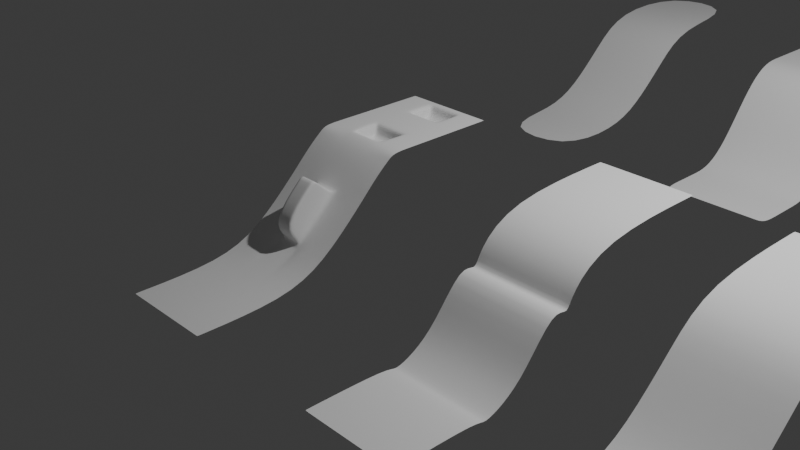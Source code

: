 # Source: 07_hard_surface_3_bendyThings.blend  (saved by Blender 5.0.119; exported with 4.5.12 LTS)
import bpy
from mathutils import Matrix  # noqa: F401  (used for matrix-valued properties, if any)

bpy.ops.wm.read_factory_settings(use_empty=True)
scene = bpy.context.scene
scene.name = 'Scene'

# ---- collections
col_collection = bpy.data.collections.new('Collection'); scene.collection.children.link(col_collection)

# ---- world
world_world = bpy.data.worlds.new('World'); scene.world = world_world
world_world.use_nodes = True; world_world.node_tree.nodes.clear()
_N = world_world.node_tree.nodes; _L = world_world.node_tree.links
n0 = _N.new('ShaderNodeOutputWorld'); n0.name = 'World Output'; n0.location = (200, 100)
n1 = _N.new('ShaderNodeBackground'); n1.name = 'Background'; n1.location = (-200, 100)
n1.inputs[0].default_value = (0.05088, 0.05088, 0.05088, 1.0)
_L.new(n1.outputs[0], n0.inputs[0])
n0.is_active_output = True
world_world.color = (0.05088, 0.05088, 0.05088)
world_world.sun_shadow_jitter_overblur = 0.0

# ---- cameras
cam_camera = bpy.data.cameras.new('Camera')
cam_camera.clip_end = 100.0
cam_camera.ortho_scale = 7.314

# ---- lights
light_light = bpy.data.lights.new('Light', 'POINT')
light_light.energy = 1000.0
light_light.shadow_soft_size = 0.1

# ---- meshes
me_plane = bpy.data.meshes.new('Plane')
me_plane.from_pydata([(-1.0, -0.7, 0.0), (1.0, -0.7, 0.0), (-1.0, 0.7, 1.0), (1.0, 0.7, 1.0), (-1.0, 0.5727, 1.0), (-1.0, 0.4455, 1.0), (-1.0, 0.3182, 1.0), (-1.0, 0.1909, 1.0), (-1.0, 0.06364, 0.8405), (-1.0, -0.06364, 0.4913), (-1.0, -0.1909, 0.1466), (-1.0, -0.3182, 0.0), (-1.0, -0.4455, 0.0), (-1.0, -0.5727, 0.0), (-0.8182, -0.7, 0.0), (-0.6364, -0.7, 0.0), (-0.4545, -0.7, 0.0), (-0.2727, -0.7, 0.0), (-0.09091, -0.7, 0.0), (0.09091, -0.7, 0.0), (0.2727, -0.7, 0.0), (0.4545, -0.7, 0.0), (0.6364, -0.7, 0.0), (0.8182, -0.7, 0.0), (1.0, -0.5727, 0.0), (1.0, -0.4455, 0.0), (1.0, -0.3182, 0.0), (1.0, -0.1909, 0.1466), (1.0, -0.06364, 0.4913), (1.0, 0.06364, 0.8405), (1.0, 0.1909, 1.0), (1.0, 0.3182, 1.0), (1.0, 0.4455, 1.0), (1.0, 0.5727, 1.0), (0.8182, 0.7, 1.0), (0.6364, 0.7, 1.0), (0.4545, 0.7, 1.0), (0.2727, 0.7, 1.0), (0.09091, 0.7, 1.0), (-0.09091, 0.7, 1.0), (-0.2727, 0.7, 1.0), (-0.4545, 0.7, 1.0), (-0.6364, 0.7, 1.0), (-0.8182, 0.7, 1.0), (-0.8182, -0.5727, 0.0), (-0.8182, -0.4455, 0.0), (-0.8182, -0.3182, 0.0), (-0.8182, -0.1909, 0.1466), (-0.8182, -0.06364, 0.4913), (-0.8182, 0.06364, 0.8405), (-0.8182, 0.1909, 1.0), (-0.8182, 0.3182, 1.0), (-0.8182, 0.4455, 1.0), (-0.8182, 0.5727, 1.0), (-0.6364, -0.5727, 0.0), (-0.6364, -0.4455, 0.0), (-0.6364, -0.3182, 0.0), (-0.6364, -0.1909, 0.1466), (-0.6364, -0.06364, 0.4913), (-0.6364, 0.06364, 0.8405), (-0.6364, 0.1909, 1.0), (-0.6364, 0.3182, 1.0), (-0.6364, 0.4455, 1.0), (-0.6364, 0.5727, 1.0), (-0.4545, -0.5727, 0.0), (-0.4545, -0.4455, 0.0), (-0.4545, -0.3182, 0.0), (-0.4545, -0.1909, 0.1466), (-0.4545, -0.06364, 0.4913), (-0.4545, 0.06364, 0.8405), (-0.4545, 0.1909, 1.0), (-0.4545, 0.3182, 1.0), (-0.4545, 0.4455, 1.0), (-0.4545, 0.5727, 1.0), (-0.2727, -0.5727, 0.0), (-0.2727, -0.4455, 0.0), (-0.2727, -0.3182, 0.0), (-0.2727, -0.1909, 0.1466), (-0.2727, -0.06364, 0.4913), (-0.2727, 0.06364, 0.8405), (-0.2727, 0.1909, 1.0), (-0.2727, 0.3182, 1.0), (-0.2727, 0.4455, 1.0), (-0.2727, 0.5727, 1.0), (-0.09091, -0.5727, 0.0), (-0.09091, -0.4455, 0.0), (-0.09091, -0.3182, 0.0), (-0.09091, -0.1909, 0.1466), (-0.09091, -0.06364, 0.4913), (-0.09091, 0.06364, 0.8405), (-0.09091, 0.1909, 1.0), (-0.09091, 0.3182, 1.0), (-0.09091, 0.4455, 1.0), (-0.09091, 0.5727, 1.0), (0.09091, -0.5727, 0.0), (0.09091, -0.4455, 0.0), (0.09091, -0.3182, 0.0), (0.09091, -0.1909, 0.1466), (0.09091, -0.06364, 0.4913), (0.09091, 0.06364, 0.8405), (0.09091, 0.1909, 1.0), (0.09091, 0.3182, 1.0), (0.09091, 0.4455, 1.0), (0.09091, 0.5727, 1.0), (0.2727, -0.5727, 0.0), (0.2727, -0.4455, 0.0), (0.2727, -0.3182, 0.0), (0.2727, -0.1909, 0.1466), (0.2727, -0.06364, 0.4913), (0.2727, 0.06364, 0.8405), (0.2727, 0.1909, 1.0), (0.2727, 0.3182, 1.0), (0.2727, 0.4455, 1.0), (0.2727, 0.5727, 1.0), (0.4545, -0.5727, 0.0), (0.4545, -0.4455, 0.0), (0.4545, -0.3182, 0.0), (0.4545, -0.1909, 0.1466), (0.4545, -0.06364, 0.4913), (0.4545, 0.06364, 0.8405), (0.4545, 0.1909, 1.0), (0.4545, 0.3182, 1.0), (0.4545, 0.4455, 1.0), (0.4545, 0.5727, 1.0), (0.6364, -0.5727, 0.0), (0.6364, -0.4455, 0.0), (0.6364, -0.3182, 0.0), (0.6364, -0.1909, 0.1466), (0.6364, -0.06364, 0.4913), (0.6364, 0.06364, 0.8405), (0.6364, 0.1909, 1.0), (0.6364, 0.3182, 1.0), (0.6364, 0.4455, 1.0), (0.6364, 0.5727, 1.0), (0.8182, -0.5727, 0.0), (0.8182, -0.4455, 0.0), (0.8182, -0.3182, 0.0), (0.8182, -0.1909, 0.1466), (0.8182, -0.06364, 0.4913), (0.8182, 0.06364, 0.8405), (0.8182, 0.1909, 1.0), (0.8182, 0.3182, 1.0), (0.8182, 0.4455, 1.0), (0.8182, 0.5727, 1.0)], [], [(143, 33, 3, 34), (4, 53, 43, 2), (53, 63, 42, 43), (63, 73, 41, 42), (73, 83, 40, 41), (83, 93, 39, 40), (93, 103, 38, 39), (103, 113, 37, 38), (113, 123, 36, 37), (123, 133, 35, 36), (133, 143, 34, 35), (0, 14, 44, 13), (13, 44, 45, 12), (12, 45, 46, 11), (11, 46, 47, 10), (10, 47, 48, 9), (9, 48, 49, 8), (8, 49, 50, 7), (7, 50, 51, 6), (6, 51, 52, 5), (5, 52, 53, 4), (14, 15, 54, 44), (44, 54, 55, 45), (45, 55, 56, 46), (46, 56, 57, 47), (47, 57, 58, 48), (48, 58, 59, 49), (49, 59, 60, 50), (50, 60, 61, 51), (51, 61, 62, 52), (52, 62, 63, 53), (15, 16, 64, 54), (54, 64, 65, 55), (55, 65, 66, 56), (56, 66, 67, 57), (57, 67, 68, 58), (58, 68, 69, 59), (59, 69, 70, 60), (60, 70, 71, 61), (61, 71, 72, 62), (62, 72, 73, 63), (16, 17, 74, 64), (64, 74, 75, 65), (65, 75, 76, 66), (66, 76, 77, 67), (67, 77, 78, 68), (68, 78, 79, 69), (69, 79, 80, 70), (70, 80, 81, 71), (71, 81, 82, 72), (72, 82, 83, 73), (17, 18, 84, 74), (74, 84, 85, 75), (75, 85, 86, 76), (76, 86, 87, 77), (77, 87, 88, 78), (78, 88, 89, 79), (79, 89, 90, 80), (80, 90, 91, 81), (81, 91, 92, 82), (82, 92, 93, 83), (18, 19, 94, 84), (84, 94, 95, 85), (85, 95, 96, 86), (86, 96, 97, 87), (87, 97, 98, 88), (88, 98, 99, 89), (89, 99, 100, 90), (90, 100, 101, 91), (91, 101, 102, 92), (92, 102, 103, 93), (19, 20, 104, 94), (94, 104, 105, 95), (95, 105, 106, 96), (96, 106, 107, 97), (97, 107, 108, 98), (98, 108, 109, 99), (99, 109, 110, 100), (100, 110, 111, 101), (101, 111, 112, 102), (102, 112, 113, 103), (20, 21, 114, 104), (104, 114, 115, 105), (105, 115, 116, 106), (106, 116, 117, 107), (107, 117, 118, 108), (108, 118, 119, 109), (109, 119, 120, 110), (110, 120, 121, 111), (111, 121, 122, 112), (112, 122, 123, 113), (21, 22, 124, 114), (114, 124, 125, 115), (115, 125, 126, 116), (116, 126, 127, 117), (117, 127, 128, 118), (118, 128, 129, 119), (119, 129, 130, 120), (120, 130, 131, 121), (121, 131, 132, 122), (122, 132, 133, 123), (22, 23, 134, 124), (124, 134, 135, 125), (125, 135, 136, 126), (126, 136, 137, 127), (127, 137, 138, 128), (128, 138, 139, 129), (129, 139, 140, 130), (130, 140, 141, 131), (131, 141, 142, 132), (132, 142, 143, 133), (23, 1, 24, 134), (134, 24, 25, 135), (135, 25, 26, 136), (136, 26, 27, 137), (137, 27, 28, 138), (138, 28, 29, 139), (139, 29, 30, 140), (140, 30, 31, 141), (141, 31, 32, 142), (142, 32, 33, 143)])
me_plane.polygons.foreach_set('use_smooth', [True] * 121)
_uv = me_plane.uv_layers.new(name='UVMap')
_uv.uv.foreach_set('vector', [0.9091, 0.9091, 1.0, 0.9091, 1.0, 1.0, 0.9091, 1.0, 0.0, 0.9091, 0.09091, 0.9091, 0.09091, 1.0, 0.0, 1.0, 0.09091, 0.9091, 0.1818, 0.9091, 0.1818, 1.0, 0.09091, 1.0, 0.1818, 0.9091, 0.2727, 0.9091, 0.2727, 1.0, 0.1818, 1.0, 0.2727, 0.9091, 0.3636, 0.9091, 0.3636, 1.0, 0.2727, 1.0, 0.3636, 0.9091, 0.4545, 0.9091, 0.4545, 1.0, 0.3636, 1.0, 0.4545, 0.9091, 0.5455, 0.9091, 0.5455, 1.0, 0.4545, 1.0, 0.5455, 0.9091, 0.6364, 0.9091, 0.6364, 1.0, 0.5455, 1.0, 0.6364, 0.9091, 0.7273, 0.9091, 0.7273, 1.0, 0.6364, 1.0, 0.7273, 0.9091, 0.8182, 0.9091, 0.8182, 1.0, 0.7273, 1.0, 0.8182, 0.9091, 0.9091, 0.9091, 0.9091, 1.0, 0.8182, 1.0, 0.0, 0.0, 0.09091, 0.0, 0.09091, 0.09091, 0.0, 0.09091, 0.0, 0.09091, 0.09091, 0.09091, 0.09091, 0.1818, 0.0, 0.1818, 0.0, 0.1818, 0.09091, 0.1818, 0.09091, 0.2727, 0.0, 0.2727, 0.0, 0.2727, 0.09091, 0.2727, 0.09091, 0.3636, 0.0, 0.3636, 0.0, 0.3636, 0.09091, 0.3636, 0.09091, 0.4545, 0.0, 0.4545, 0.0, 0.4545, 0.09091, 0.4545, 0.09091, 0.5455, 0.0, 0.5455, 0.0, 0.5455, 0.09091, 0.5455, 0.09091, 0.6364, 0.0, 0.6364, 0.0, 0.6364, 0.09091, 0.6364, 0.09091, 0.7273, 0.0, 0.7273, 0.0, 0.7273, 0.09091, 0.7273, 0.09091, 0.8182, 0.0, 0.8182, 0.0, 0.8182, 0.09091, 0.8182, 0.09091, 0.9091, 0.0, 0.9091, 0.09091, 0.0, 0.1818, 0.0, 0.1818, 0.09091, 0.09091, 0.09091, 0.09091, 0.09091, 0.1818, 0.09091, 0.1818, 0.1818, 0.09091, 0.1818, 0.09091, 0.1818, 0.1818, 0.1818, 0.1818, 0.2727, 0.09091, 0.2727, 0.09091, 0.2727, 0.1818, 0.2727, 0.1818, 0.3636, 0.09091, 0.3636, 0.09091, 0.3636, 0.1818, 0.3636, 0.1818, 0.4545, 0.09091, 0.4545, 0.09091, 0.4545, 0.1818, 0.4545, 0.1818, 0.5455, 0.09091, 0.5455, 0.09091, 0.5455, 0.1818, 0.5455, 0.1818, 0.6364, 0.09091, 0.6364, 0.09091, 0.6364, 0.1818, 0.6364, 0.1818, 0.7273, 0.09091, 0.7273, 0.09091, 0.7273, 0.1818, 0.7273, 0.1818, 0.8182, 0.09091, 0.8182, 0.09091, 0.8182, 0.1818, 0.8182, 0.1818, 0.9091, 0.09091, 0.9091, 0.1818, 0.0, 0.2727, 0.0, 0.2727, 0.09091, 0.1818, 0.09091, 0.1818, 0.09091, 0.2727, 0.09091, 0.2727, 0.1818, 0.1818, 0.1818, 0.1818, 0.1818, 0.2727, 0.1818, 0.2727, 0.2727, 0.1818, 0.2727, 0.1818, 0.2727, 0.2727, 0.2727, 0.2727, 0.3636, 0.1818, 0.3636, 0.1818, 0.3636, 0.2727, 0.3636, 0.2727, 0.4545, 0.1818, 0.4545, 0.1818, 0.4545, 0.2727, 0.4545, 0.2727, 0.5455, 0.1818, 0.5455, 0.1818, 0.5455, 0.2727, 0.5455, 0.2727, 0.6364, 0.1818, 0.6364, 0.1818, 0.6364, 0.2727, 0.6364, 0.2727, 0.7273, 0.1818, 0.7273, 0.1818, 0.7273, 0.2727, 0.7273, 0.2727, 0.8182, 0.1818, 0.8182, 0.1818, 0.8182, 0.2727, 0.8182, 0.2727, 0.9091, 0.1818, 0.9091, 0.2727, 0.0, 0.3636, 0.0, 0.3636, 0.09091, 0.2727, 0.09091, 0.2727, 0.09091, 0.3636, 0.09091, 0.3636, 0.1818, 0.2727, 0.1818, 0.2727, 0.1818, 0.3636, 0.1818, 0.3636, 0.2727, 0.2727, 0.2727, 0.2727, 0.2727, 0.3636, 0.2727, 0.3636, 0.3636, 0.2727, 0.3636, 0.2727, 0.3636, 0.3636, 0.3636, 0.3636, 0.4545, 0.2727, 0.4545, 0.2727, 0.4545, 0.3636, 0.4545, 0.3636, 0.5455, 0.2727, 0.5455, 0.2727, 0.5455, 0.3636, 0.5455, 0.3636, 0.6364, 0.2727, 0.6364, 0.2727, 0.6364, 0.3636, 0.6364, 0.3636, 0.7273, 0.2727, 0.7273, 0.2727, 0.7273, 0.3636, 0.7273, 0.3636, 0.8182, 0.2727, 0.8182, 0.2727, 0.8182, 0.3636, 0.8182, 0.3636, 0.9091, 0.2727, 0.9091, 0.3636, 0.0, 0.4545, 0.0, 0.4545, 0.09091, 0.3636, 0.09091, 0.3636, 0.09091, 0.4545, 0.09091, 0.4545, 0.1818, 0.3636, 0.1818, 0.3636, 0.1818, 0.4545, 0.1818, 0.4545, 0.2727, 0.3636, 0.2727, 0.3636, 0.2727, 0.4545, 0.2727, 0.4545, 0.3636, 0.3636, 0.3636, 0.3636, 0.3636, 0.4545, 0.3636, 0.4545, 0.4545, 0.3636, 0.4545, 0.3636, 0.4545, 0.4545, 0.4545, 0.4545, 0.5455, 0.3636, 0.5455, 0.3636, 0.5455, 0.4545, 0.5455, 0.4545, 0.6364, 0.3636, 0.6364, 0.3636, 0.6364, 0.4545, 0.6364, 0.4545, 0.7273, 0.3636, 0.7273, 0.3636, 0.7273, 0.4545, 0.7273, 0.4545, 0.8182, 0.3636, 0.8182, 0.3636, 0.8182, 0.4545, 0.8182, 0.4545, 0.9091, 0.3636, 0.9091, 0.4545, 0.0, 0.5455, 0.0, 0.5455, 0.09091, 0.4545, 0.09091, 0.4545, 0.09091, 0.5455, 0.09091, 0.5455, 0.1818, 0.4545, 0.1818, 0.4545, 0.1818, 0.5455, 0.1818, 0.5455, 0.2727, 0.4545, 0.2727, 0.4545, 0.2727, 0.5455, 0.2727, 0.5455, 0.3636, 0.4545, 0.3636, 0.4545, 0.3636, 0.5455, 0.3636, 0.5455, 0.4545, 0.4545, 0.4545, 0.4545, 0.4545, 0.5455, 0.4545, 0.5455, 0.5455, 0.4545, 0.5455, 0.4545, 0.5455, 0.5455, 0.5455, 0.5455, 0.6364, 0.4545, 0.6364, 0.4545, 0.6364, 0.5455, 0.6364, 0.5455, 0.7273, 0.4545, 0.7273, 0.4545, 0.7273, 0.5455, 0.7273, 0.5455, 0.8182, 0.4545, 0.8182, 0.4545, 0.8182, 0.5455, 0.8182, 0.5455, 0.9091, 0.4545, 0.9091, 0.5455, 0.0, 0.6364, 0.0, 0.6364, 0.09091, 0.5455, 0.09091, 0.5455, 0.09091, 0.6364, 0.09091, 0.6364, 0.1818, 0.5455, 0.1818, 0.5455, 0.1818, 0.6364, 0.1818, 0.6364, 0.2727, 0.5455, 0.2727, 0.5455, 0.2727, 0.6364, 0.2727, 0.6364, 0.3636, 0.5455, 0.3636, 0.5455, 0.3636, 0.6364, 0.3636, 0.6364, 0.4545, 0.5455, 0.4545, 0.5455, 0.4545, 0.6364, 0.4545, 0.6364, 0.5455, 0.5455, 0.5455, 0.5455, 0.5455, 0.6364, 0.5455, 0.6364, 0.6364, 0.5455, 0.6364, 0.5455, 0.6364, 0.6364, 0.6364, 0.6364, 0.7273, 0.5455, 0.7273, 0.5455, 0.7273, 0.6364, 0.7273, 0.6364, 0.8182, 0.5455, 0.8182, 0.5455, 0.8182, 0.6364, 0.8182, 0.6364, 0.9091, 0.5455, 0.9091, 0.6364, 0.0, 0.7273, 0.0, 0.7273, 0.09091, 0.6364, 0.09091, 0.6364, 0.09091, 0.7273, 0.09091, 0.7273, 0.1818, 0.6364, 0.1818, 0.6364, 0.1818, 0.7273, 0.1818, 0.7273, 0.2727, 0.6364, 0.2727, 0.6364, 0.2727, 0.7273, 0.2727, 0.7273, 0.3636, 0.6364, 0.3636, 0.6364, 0.3636, 0.7273, 0.3636, 0.7273, 0.4545, 0.6364, 0.4545, 0.6364, 0.4545, 0.7273, 0.4545, 0.7273, 0.5455, 0.6364, 0.5455, 0.6364, 0.5455, 0.7273, 0.5455, 0.7273, 0.6364, 0.6364, 0.6364, 0.6364, 0.6364, 0.7273, 0.6364, 0.7273, 0.7273, 0.6364, 0.7273, 0.6364, 0.7273, 0.7273, 0.7273, 0.7273, 0.8182, 0.6364, 0.8182, 0.6364, 0.8182, 0.7273, 0.8182, 0.7273, 0.9091, 0.6364, 0.9091, 0.7273, 0.0, 0.8182, 0.0, 0.8182, 0.09091, 0.7273, 0.09091, 0.7273, 0.09091, 0.8182, 0.09091, 0.8182, 0.1818, 0.7273, 0.1818, 0.7273, 0.1818, 0.8182, 0.1818, 0.8182, 0.2727, 0.7273, 0.2727, 0.7273, 0.2727, 0.8182, 0.2727, 0.8182, 0.3636, 0.7273, 0.3636, 0.7273, 0.3636, 0.8182, 0.3636, 0.8182, 0.4545, 0.7273, 0.4545, 0.7273, 0.4545, 0.8182, 0.4545, 0.8182, 0.5455, 0.7273, 0.5455, 0.7273, 0.5455, 0.8182, 0.5455, 0.8182, 0.6364, 0.7273, 0.6364, 0.7273, 0.6364, 0.8182, 0.6364, 0.8182, 0.7273, 0.7273, 0.7273, 0.7273, 0.7273, 0.8182, 0.7273, 0.8182, 0.8182, 0.7273, 0.8182, 0.7273, 0.8182, 0.8182, 0.8182, 0.8182, 0.9091, 0.7273, 0.9091, 0.8182, 0.0, 0.9091, 0.0, 0.9091, 0.09091, 0.8182, 0.09091, 0.8182, 0.09091, 0.9091, 0.09091, 0.9091, 0.1818, 0.8182, 0.1818, 0.8182, 0.1818, 0.9091, 0.1818, 0.9091, 0.2727, 0.8182, 0.2727, 0.8182, 0.2727, 0.9091, 0.2727, 0.9091, 0.3636, 0.8182, 0.3636, 0.8182, 0.3636, 0.9091, 0.3636, 0.9091, 0.4545, 0.8182, 0.4545, 0.8182, 0.4545, 0.9091, 0.4545, 0.9091, 0.5455, 0.8182, 0.5455, 0.8182, 0.5455, 0.9091, 0.5455, 0.9091, 0.6364, 0.8182, 0.6364, 0.8182, 0.6364, 0.9091, 0.6364, 0.9091, 0.7273, 0.8182, 0.7273, 0.8182, 0.7273, 0.9091, 0.7273, 0.9091, 0.8182, 0.8182, 0.8182, 0.8182, 0.8182, 0.9091, 0.8182, 0.9091, 0.9091, 0.8182, 0.9091, 0.9091, 0.0, 1.0, 0.0, 1.0, 0.09091, 0.9091, 0.09091, 0.9091, 0.09091, 1.0, 0.09091, 1.0, 0.1818, 0.9091, 0.1818, 0.9091, 0.1818, 1.0, 0.1818, 1.0, 0.2727, 0.9091, 0.2727, 0.9091, 0.2727, 1.0, 0.2727, 1.0, 0.3636, 0.9091, 0.3636, 0.9091, 0.3636, 1.0, 0.3636, 1.0, 0.4545, 0.9091, 0.4545, 0.9091, 0.4545, 1.0, 0.4545, 1.0, 0.5455, 0.9091, 0.5455, 0.9091, 0.5455, 1.0, 0.5455, 1.0, 0.6364, 0.9091, 0.6364, 0.9091, 0.6364, 1.0, 0.6364, 1.0, 0.7273, 0.9091, 0.7273, 0.9091, 0.7273, 1.0, 0.7273, 1.0, 0.8182, 0.9091, 0.8182, 0.9091, 0.8182, 1.0, 0.8182, 1.0, 0.9091, 0.9091, 0.9091])
me_plane.update()
me_plane_001 = bpy.data.meshes.new('Plane.001')
me_plane_001.from_pydata([(-0.48, -0.6, 0.0), (0.48, -0.6, 0.0), (-0.48, 0.6, 0.0), (0.48, 0.6, 0.0), (-0.48, -0.9881, -0.352), (0.48, -0.9881, -0.352), (-0.48, -1.462, -0.8092), (0.48, -1.462, -0.8092), (-0.48, -1.912, -0.9967), (0.48, -1.912, -0.9967), (-0.48, -2.81, -0.9901), (0.48, -2.81, -0.9901)], [], [(0, 1, 3, 2), (1, 0, 4, 5), (5, 4, 6, 7), (7, 6, 8, 9), (9, 8, 10, 11)])
me_plane_001.polygons.foreach_set('use_smooth', [True] * 5)
_uv = me_plane_001.uv_layers.new(name='UVMap')
_uv.uv.foreach_set('vector', [0.0, 0.0, 1.0, 0.0, 1.0, 1.0, 0.0, 1.0, 1.0, 0.0, 0.0, 0.0, 0.0, 0.0, 1.0, 0.0, 1.0, 0.0, 0.0, 0.0, 0.0, 0.0, 1.0, 0.0, 1.0, 0.0, 0.0, 0.0, 0.0, 0.0, 1.0, 0.0, 1.0, 0.0, 0.0, 0.0, 0.0, 0.0, 1.0, 0.0])
me_plane_001.update()
me_plane_002 = bpy.data.meshes.new('Plane.002')
me_plane_002.from_pydata([(-0.48, -0.6, 0.0), (0.48, -0.6, 0.0), (-0.48, 0.6, 0.0), (0.48, 0.6, 0.0), (-0.48, -0.9881, -0.352), (0.48, -0.9881, -0.352), (-0.48, -1.462, -0.8092), (0.48, -1.462, -0.8092), (-0.48, -1.912, -0.9967), (0.48, -1.912, -0.9967), (-0.48, -2.81, -0.9901), (0.48, -2.81, -0.9901), (-0.48, 0.5837, 0.0), (0.48, 0.5837, 0.0), (0.48, -2.793, -0.9902), (-0.48, -2.793, -0.9902), (-0.4567, -0.6, 0.0), (-0.4567, 0.6, 0.0), (-0.4567, -0.9881, -0.352), (-0.4567, -1.462, -0.8092), (-0.4567, -1.912, -0.9967), (-0.4567, -2.81, -0.9901), (-0.4567, 0.5837, 0.0), (-0.4567, -2.793, -0.9902), (0.4607, -0.6, 0.0), (0.4607, -0.9881, -0.352), (0.4607, -1.462, -0.8092), (0.4607, -1.912, -0.9967), (0.4607, -2.81, -0.9901), (0.4607, -2.793, -0.9902), (0.4607, 0.6, 0.0), (0.4607, 0.5837, 0.0)], [], [(31, 13, 3, 30), (16, 0, 4, 18), (18, 4, 6, 19), (19, 6, 8, 20), (23, 15, 10, 21), (24, 1, 13, 31), (20, 8, 15, 23), (27, 20, 23, 29), (0, 16, 22, 12), (29, 23, 21, 28), (26, 19, 20, 27), (25, 18, 19, 26), (24, 16, 18, 25), (12, 22, 17, 2), (1, 24, 25, 5), (5, 25, 26, 7), (7, 26, 27, 9), (14, 29, 28, 11), (9, 27, 29, 14), (16, 24, 31, 22), (22, 31, 30, 17)])
me_plane_002.polygons.foreach_set('use_smooth', [True] * 21)
_uv = me_plane_002.uv_layers.new(name='UVMap')
_uv.uv.foreach_set('vector', [0.9799, 0.9865, 1.0, 0.9865, 1.0, 1.0, 0.9799, 1.0, 0.02425, 0.0, 0.0, 0.0, 0.0, 0.0, 0.02425, 0.0, 0.02425, 0.0, 0.0, 0.0, 0.0, 0.0, 0.02425, 0.0, 0.02425, 0.0, 0.0, 0.0, 0.0, 0.0, 0.02425, 0.0, 0.02425, 0.0, 0.0, 0.0, 0.0, 0.0, 0.02425, 0.0, 0.9799, 0.0, 1.0, 0.0, 1.0, 0.9865, 0.9799, 0.9865, 0.02425, 0.0, 0.0, 0.0, 0.0, 0.0, 0.02425, 0.0, 0.9799, 0.0, 0.02425, 0.0, 0.02425, 0.0, 0.9799, 0.0, 0.0, 0.0, 0.02425, 0.0, 0.02425, 0.9865, 0.0, 0.9865, 0.9799, 0.0, 0.02425, 0.0, 0.02425, 0.0, 0.9799, 0.0, 0.9799, 0.0, 0.02425, 0.0, 0.02425, 0.0, 0.9799, 0.0, 0.9799, 0.0, 0.02425, 0.0, 0.02425, 0.0, 0.9799, 0.0, 0.9799, 0.0, 0.02425, 0.0, 0.02425, 0.0, 0.9799, 0.0, 0.0, 0.9865, 0.02425, 0.9865, 0.02425, 1.0, 0.0, 1.0, 1.0, 0.0, 0.9799, 0.0, 0.9799, 0.0, 1.0, 0.0, 1.0, 0.0, 0.9799, 0.0, 0.9799, 0.0, 1.0, 0.0, 1.0, 0.0, 0.9799, 0.0, 0.9799, 0.0, 1.0, 0.0, 1.0, 0.0, 0.9799, 0.0, 0.9799, 0.0, 1.0, 0.0, 1.0, 0.0, 0.9799, 0.0, 0.9799, 0.0, 1.0, 0.0, 0.02425, 0.0, 0.9799, 0.0, 0.9799, 0.9865, 0.02425, 0.9865, 0.02425, 0.9865, 0.9799, 0.9865, 0.9799, 1.0, 0.02425, 1.0])
me_plane_002.update()
me_plane_004 = bpy.data.meshes.new('Plane.004')
me_plane_004.from_pydata([(-0.48, -0.6, 0.0), (0.48, -0.6, 0.0), (-0.48, 0.6, 0.0), (0.48, 0.6, 0.0), (-0.48, -0.9881, -0.5043), (0.48, -0.9881, -0.5043), (-0.48, -1.462, -0.8092), (0.48, -1.462, -0.8092), (-0.48, -2.81, -0.9901), (0.48, -2.81, -0.9901), (-0.48, 0.5837, 0.0), (0.48, 0.5837, 0.0), (0.48, -2.793, -0.9902), (-0.48, -2.793, -0.9902), (-0.4567, -0.6, 0.0), (-0.4567, 0.6, 0.0), (0.48, -1.161, -0.3713), (-0.4567, -1.462, -0.8092), (-0.4567, -2.81, -0.9901), (-0.4567, 0.5837, 0.0), (-0.4567, -2.793, -0.9902), (0.4607, -0.6, 0.0), (0.48, -0.9675, -0.3333), (0.4607, -1.462, -0.8092), (0.4607, -2.81, -0.9901), (0.4607, -2.793, -0.9902), (0.4607, 0.6, 0.0), (0.4607, 0.5837, 0.0), (-0.48, -1.941, -0.9965), (-0.48, -1.694, -0.9857), (-0.48, -1.913, -1.062), (0.48, -1.694, -0.9857), (0.48, -1.941, -0.9965), (0.48, -1.913, -1.062), (-0.4567, -1.941, -0.9965), (-0.4567, -1.694, -0.9857), (-0.4567, -1.913, -1.062), (0.4607, -1.694, -0.9857), (0.4607, -1.941, -0.9965), (0.4607, -1.913, -1.062), (-0.4567, -1.161, -0.3713), (-0.4567, -0.9675, -0.3333), (-0.48, -0.9678, -0.3335), (-0.4567, -0.9878, -0.5046), (0.4607, -0.9675, -0.3333), (0.4607, -1.161, -0.3713), (-0.48, -1.161, -0.3708), (0.4607, -0.9878, -0.5046)], [], [(27, 11, 3, 26), (16, 45, 23, 7), (20, 13, 8, 18), (21, 1, 11, 27), (0, 14, 19, 10), (25, 20, 18, 24), (46, 6, 17, 40), (41, 42, 4, 43), (10, 19, 15, 2), (12, 25, 24, 9), (14, 21, 27, 19), (19, 27, 26, 15), (38, 32, 33, 39), (39, 33, 31, 37), (28, 34, 36, 30), (30, 36, 35, 29), (34, 38, 39, 36), (36, 39, 37, 35), (17, 6, 29, 35), (34, 28, 13, 20), (32, 38, 25, 12), (7, 23, 37, 31), (38, 34, 20, 25), (23, 17, 35, 37), (45, 16, 5, 47), (4, 46, 40, 43), (22, 44, 47, 5), (40, 45, 47, 43), (43, 47, 44, 41), (45, 40, 17, 23), (14, 0, 42, 41), (21, 14, 41, 44), (1, 21, 44, 22)])
me_plane_004.polygons.foreach_set('use_smooth', [True] * 33)
_uv = me_plane_004.uv_layers.new(name='UVMap')
_uv.uv.foreach_set('vector', [0.9799, 0.9865, 1.0, 0.9865, 1.0, 1.0, 0.9799, 1.0, 1.0, 0.0, 0.9799, 0.0, 0.9799, 0.0, 1.0, 0.0, 0.02425, 0.0, 0.0, 0.0, 0.0, 0.0, 0.02425, 0.0, 0.9799, 0.0, 1.0, 0.0, 1.0, 0.9865, 0.9799, 0.9865, 0.0, 0.0, 0.02425, 0.0, 0.02425, 0.9865, 0.0, 0.9865, 0.9799, 0.0, 0.02425, 0.0, 0.02425, 0.0, 0.9799, 0.0, 0.0, 0.0, 0.0, 0.0, 0.02425, 0.0, 0.02425, 0.0, 0.02425, 0.0, 4.936e-05, 0.0, 5.209e-05, 0.0, 0.02425, 0.0, 0.0, 0.9865, 0.02425, 0.9865, 0.02425, 1.0, 0.0, 1.0, 1.0, 0.0, 0.9799, 0.0, 0.9799, 0.0, 1.0, 0.0, 0.02425, 0.0, 0.9799, 0.0, 0.9799, 0.9865, 0.02425, 0.9865, 0.02425, 0.9865, 0.9799, 0.9865, 0.9799, 1.0, 0.02425, 1.0, 0.9799, 0.0, 1.0, 0.0, 1.0, 0.0, 0.9799, 0.0, 0.9799, 0.0, 1.0, 0.0, 1.0, 0.0, 0.9799, 0.0, 0.0, 0.0, 0.02425, 0.0, 0.02425, 0.0, 0.0, 0.0, 0.0, 0.0, 0.02425, 0.0, 0.02425, 0.0, 0.0, 0.0, 0.02425, 0.0, 0.9799, 0.0, 0.9799, 0.0, 0.02425, 0.0, 0.02425, 0.0, 0.9799, 0.0, 0.9799, 0.0, 0.02425, 0.0, 0.02425, 0.0, 0.0, 0.0, 0.0, 0.0, 0.02425, 0.0, 0.02425, 0.0, 0.0, 0.0, 0.0, 0.0, 0.02425, 0.0, 1.0, 0.0, 0.9799, 0.0, 0.9799, 0.0, 1.0, 0.0, 1.0, 0.0, 0.9799, 0.0, 0.9799, 0.0, 1.0, 0.0, 0.9799, 0.0, 0.02425, 0.0, 0.02425, 0.0, 0.9799, 0.0, 0.9799, 0.0, 0.02425, 0.0, 0.02425, 0.0, 0.9799, 0.0, 0.9799, 0.0, 1.0, 0.0, 0.9999, 0.0, 0.9799, 0.0, 0.0, 0.0, 0.0, 0.0, 0.02425, 0.0, 0.02425, 0.0, 1.0, 0.0, 0.9799, 0.0, 0.9799, 0.0, 1.0, 0.0, 0.02425, 0.0, 0.9799, 0.0, 0.9799, 0.0, 0.02425, 0.0, 0.02425, 0.0, 0.9799, 0.0, 0.9799, 0.0, 0.02425, 0.0, 0.9799, 0.0, 0.02425, 0.0, 0.02425, 0.0, 0.9799, 0.0, 0.02425, 0.0, 0.0, 0.0, 4.936e-05, 0.0, 0.02425, 0.0, 0.9799, 0.0, 0.02425, 0.0, 0.02425, 0.0, 0.9799, 0.0, 1.0, 0.0, 0.9799, 0.0, 0.9799, 0.0, 1.0, 0.0])
me_plane_004.update()
me_plane_005 = bpy.data.meshes.new('Plane.005')
me_plane_005.from_pydata([(-0.48, -0.6, 0.0), (0.4026, -0.6, -0.2211), (-0.48, 0.6, 0.0), (0.4026, 0.6, -0.2211), (-0.48, -0.9881, -0.352), (0.4026, -0.9881, -0.573), (-0.48, -1.462, -0.8092), (0.4026, -1.462, -1.03), (-0.48, -1.912, -0.9967), (0.4026, -1.912, -1.218), (-0.48, -2.81, -0.9901), (0.4026, -2.81, -1.211), (-0.48, 0.5837, 0.0), (0.4026, 0.5837, -0.2211), (0.4026, -2.793, -1.211), (-0.48, -2.793, -0.9902), (-0.4567, -0.6, 0.0), (-0.4567, 0.6, 0.0), (-0.4567, -0.9881, -0.352), (-0.4567, -1.462, -0.8092), (-0.4567, -1.912, -0.9967), (-0.4567, -2.81, -0.9901), (-0.4567, 0.5837, 0.0), (-0.4567, -2.793, -0.9902), (0.3833, -0.6, -0.2211), (0.3833, -0.9881, -0.573), (0.3833, -1.462, -1.03), (0.3833, -1.912, -1.218), (0.3833, -2.81, -1.211), (0.3833, -2.793, -1.211), (0.3833, 0.6, -0.2211), (0.3833, 0.5837, -0.2211), (0.04102, 0.6, -0.1721), (0.09903, 0.6, -0.2211), (0.05953, 0.6, -0.2067), (0.04099, 0.5837, -0.172), (0.09903, 0.5837, -0.2211), (0.05952, 0.5837, -0.2067), (0.0409, -0.6, -0.1716), (0.09903, -0.6, -0.2211), (0.0595, -0.6, -0.2066), (0.04078, -0.9881, -0.523), (0.09903, -0.9881, -0.573), (0.05946, -0.9881, -0.5584), (0.04087, -1.462, -0.9806), (0.09903, -1.462, -1.03), (0.05949, -1.462, -1.016), (0.04099, -1.912, -1.169), (0.09903, -1.912, -1.218), (0.05953, -1.912, -1.203), (0.09903, -2.81, -1.211), (0.0411, -2.81, -1.163), (0.05956, -2.81, -1.197), (0.09903, -2.793, -1.211), (0.04107, -2.793, -1.163), (0.05955, -2.793, -1.197), (-0.0502, 0.6, 0.0), (0.01434, 0.6, -0.05448), (-0.009679, 0.6, -0.01596), (-0.0502, 0.5837, 0.0), (0.01438, 0.5837, -0.05462), (-0.009669, 0.5837, -0.016), (-0.0502, -0.6, 0.0), (0.01448, -0.6, -0.05506), (-0.00964, -0.6, -0.01613), (-0.0502, -0.9881, -0.352), (0.01461, -0.9881, -0.4076), (-0.009602, -0.9881, -0.3683), (-0.0502, -1.462, -0.8092), (0.01451, -1.462, -0.8644), (-0.009631, -1.462, -0.8253), (-0.0502, -1.912, -0.9967), (0.01437, -1.912, -1.051), (-0.009672, -1.912, -1.013), (0.01425, -2.81, -1.044), (-0.0502, -2.81, -0.9901), (-0.009706, -2.81, -1.006), (0.01428, -2.793, -1.044), (-0.0502, -2.793, -0.9902), (-0.009697, -2.793, -1.006), (0.4026, -1.194, -0.8348), (-0.48, -1.194, -0.6137), (-0.4567, -1.194, -0.6137), (0.3833, -1.194, -0.8348), (0.09903, -1.194, -0.8348), (0.05948, -1.194, -0.8202), (0.04083, -1.194, -0.785), (0.01456, -1.194, -0.6691), (-0.009616, -1.194, -0.6299), (-0.0502, -1.194, -0.6137)], [], [(31, 13, 3, 30), (16, 0, 4, 18), (82, 81, 6, 19), (19, 6, 8, 20), (23, 15, 10, 21), (24, 1, 13, 31), (20, 8, 15, 23), (0, 16, 22, 12), (12, 22, 17, 2), (1, 24, 25, 5), (80, 83, 26, 7), (7, 26, 27, 9), (14, 29, 28, 11), (9, 27, 29, 14), (62, 59, 22, 16), (18, 65, 62, 16), (82, 89, 65, 18), (20, 71, 68, 19), (21, 75, 78, 23), (23, 78, 71, 20), (36, 33, 34, 37), (37, 34, 32, 35), (39, 36, 37, 40), (40, 37, 35, 38), (42, 39, 40, 43), (43, 40, 38, 41), (84, 42, 43, 85), (85, 43, 41, 86), (48, 45, 46, 49), (49, 46, 44, 47), (50, 53, 55, 52), (52, 55, 54, 51), (53, 48, 49, 55), (55, 49, 47, 54), (36, 31, 30, 33), (39, 24, 31, 36), (24, 39, 42, 25), (83, 84, 45, 26), (26, 45, 48, 27), (27, 48, 53, 29), (29, 53, 50, 28), (56, 59, 61, 58), (58, 61, 60, 57), (59, 62, 64, 61), (61, 64, 63, 60), (66, 63, 64, 67), (67, 64, 62, 65), (87, 66, 67, 88), (88, 67, 65, 89), (72, 69, 70, 73), (73, 70, 68, 71), (74, 77, 79, 76), (76, 79, 78, 75), (77, 72, 73, 79), (79, 73, 71, 78), (35, 32, 57, 60), (38, 35, 60, 63), (63, 66, 41, 38), (87, 69, 44, 86), (69, 72, 47, 44), (72, 77, 54, 47), (77, 74, 51, 54), (59, 56, 17, 22), (66, 87, 86, 41), (70, 88, 89, 68), (69, 87, 88, 70), (25, 42, 84, 83), (46, 85, 86, 44), (45, 84, 85, 46), (19, 68, 89, 82), (5, 25, 83, 80), (18, 4, 81, 82)])
me_plane_005.polygons.foreach_set('use_smooth', [True] * 72)
_uv = me_plane_005.uv_layers.new(name='UVMap')
_uv.uv.foreach_set('vector', [0.9799, 0.9865, 1.0, 0.9865, 1.0, 1.0, 0.9799, 1.0, 0.02425, 0.0, 0.0, 0.0, 0.0, 0.0, 0.02425, 0.0, 0.02425, 0.0, 0.0, 0.0, 0.0, 0.0, 0.02425, 0.0, 0.02425, 0.0, 0.0, 0.0, 0.0, 0.0, 0.02425, 0.0, 0.02425, 0.0, 0.0, 0.0, 0.0, 0.0, 0.02425, 0.0, 0.9799, 0.0, 1.0, 0.0, 1.0, 0.9865, 0.9799, 0.9865, 0.02425, 0.0, 0.0, 0.0, 0.0, 0.0, 0.02425, 0.0, 0.0, 0.0, 0.02425, 0.0, 0.02425, 0.9865, 0.0, 0.9865, 0.0, 0.9865, 0.02425, 0.9865, 0.02425, 1.0, 0.0, 1.0, 1.0, 0.0, 0.9799, 0.0, 0.9799, 0.0, 1.0, 0.0, 1.0, 0.0, 0.9799, 0.0, 0.9799, 0.0, 1.0, 0.0, 1.0, 0.0, 0.9799, 0.0, 0.9799, 0.0, 1.0, 0.0, 1.0, 0.0, 0.9799, 0.0, 0.9799, 0.0, 1.0, 0.0, 1.0, 0.0, 0.9799, 0.0, 0.9799, 0.0, 1.0, 0.0, 0.4477, 0.0, 0.4477, 0.9865, 0.02425, 0.9865, 0.02425, 0.0, 0.02425, 0.0, 0.4477, 0.0, 0.4477, 0.0, 0.02425, 0.0, 0.02425, 0.0, 0.4477, 0.0, 0.4477, 0.0, 0.02425, 0.0, 0.02425, 0.0, 0.4477, 0.0, 0.4477, 0.0, 0.02425, 0.0, 0.02425, 0.0, 0.4477, 0.0, 0.4477, 0.0, 0.02425, 0.0, 0.02425, 0.0, 0.4477, 0.0, 0.4477, 0.0, 0.02425, 0.0, 0.6838, 0.9865, 0.6838, 1.0, 0.6349, 1.0, 0.6349, 0.9865, 0.6349, 0.9865, 0.6349, 1.0, 0.6055, 1.0, 0.6054, 0.9865, 0.6838, 0.0, 0.6838, 0.9865, 0.6349, 0.9865, 0.6349, 0.0, 0.6349, 0.0, 0.6349, 0.9865, 0.6054, 0.9865, 0.6052, 0.0, 0.6838, 0.0, 0.6838, 0.0, 0.6349, 0.0, 0.6349, 0.0, 0.6349, 0.0, 0.6349, 0.0, 0.6052, 0.0, 0.6049, 0.0, 0.6838, 0.0, 0.6838, 0.0, 0.6349, 0.0, 0.6349, 0.0, 0.6349, 0.0, 0.6349, 0.0, 0.6049, 0.0, 0.605, 0.0, 0.6838, 0.0, 0.6838, 0.0, 0.6349, 0.0, 0.6349, 0.0, 0.6349, 0.0, 0.6349, 0.0, 0.6051, 0.0, 0.6054, 0.0, 0.6838, 0.0, 0.6838, 0.0, 0.6349, 0.0, 0.6349, 0.0, 0.6349, 0.0, 0.6349, 0.0, 0.6056, 0.0, 0.6057, 0.0, 0.6838, 0.0, 0.6838, 0.0, 0.6349, 0.0, 0.6349, 0.0, 0.6349, 0.0, 0.6349, 0.0, 0.6054, 0.0, 0.6056, 0.0, 0.6838, 0.9865, 0.9799, 0.9865, 0.9799, 1.0, 0.6838, 1.0, 0.6838, 0.0, 0.9799, 0.0, 0.9799, 0.9865, 0.6838, 0.9865, 0.9799, 0.0, 0.6838, 0.0, 0.6838, 0.0, 0.9799, 0.0, 0.9799, 0.0, 0.6838, 0.0, 0.6838, 0.0, 0.9799, 0.0, 0.9799, 0.0, 0.6838, 0.0, 0.6838, 0.0, 0.9799, 0.0, 0.9799, 0.0, 0.6838, 0.0, 0.6838, 0.0, 0.9799, 0.0, 0.9799, 0.0, 0.6838, 0.0, 0.6838, 0.0, 0.9799, 0.0, 0.4477, 1.0, 0.4477, 0.9865, 0.5021, 0.9865, 0.5021, 1.0, 0.5021, 1.0, 0.5021, 0.9865, 0.5349, 0.9865, 0.5348, 1.0, 0.4477, 0.9865, 0.4477, 0.0, 0.5021, 0.0, 0.5021, 0.9865, 0.5021, 0.9865, 0.5021, 0.0, 0.5352, 0.0, 0.5349, 0.9865, 0.5355, 0.0, 0.5352, 0.0, 0.5021, 0.0, 0.5021, 0.0, 0.5021, 0.0, 0.5021, 0.0, 0.4477, 0.0, 0.4477, 0.0, 0.5354, 0.0, 0.5355, 0.0, 0.5021, 0.0, 0.5021, 0.0, 0.5021, 0.0, 0.5021, 0.0, 0.4477, 0.0, 0.4477, 0.0, 0.5349, 0.0, 0.5352, 0.0, 0.5021, 0.0, 0.5021, 0.0, 0.5021, 0.0, 0.5021, 0.0, 0.4477, 0.0, 0.4477, 0.0, 0.5346, 0.0, 0.5346, 0.0, 0.5021, 0.0, 0.5021, 0.0, 0.5021, 0.0, 0.5021, 0.0, 0.4477, 0.0, 0.4477, 0.0, 0.5346, 0.0, 0.5349, 0.0, 0.5021, 0.0, 0.5021, 0.0, 0.5021, 0.0, 0.5021, 0.0, 0.4477, 0.0, 0.4477, 0.0, 0.6054, 0.9865, 0.6055, 1.0, 0.5348, 1.0, 0.5349, 0.9865, 0.6052, 0.0, 0.6054, 0.9865, 0.5349, 0.9865, 0.5352, 0.0, 0.5352, 0.0, 0.5355, 0.0, 0.6049, 0.0, 0.6052, 0.0, 0.5354, 0.0, 0.5352, 0.0, 0.6051, 0.0, 0.605, 0.0, 0.5352, 0.0, 0.5349, 0.0, 0.6054, 0.0, 0.6051, 0.0, 0.5349, 0.0, 0.5346, 0.0, 0.6056, 0.0, 0.6054, 0.0, 0.5346, 0.0, 0.5346, 0.0, 0.6057, 0.0, 0.6056, 0.0, 0.4477, 0.9865, 0.4477, 1.0, 0.02425, 1.0, 0.02425, 0.9865, 0.5355, 0.0, 0.5354, 0.0, 0.605, 0.0, 0.6049, 0.0, 0.5021, 0.0, 0.5021, 0.0, 0.4477, 0.0, 0.4477, 0.0, 0.5352, 0.0, 0.5354, 0.0, 0.5021, 0.0, 0.5021, 0.0, 0.9799, 0.0, 0.6838, 0.0, 0.6838, 0.0, 0.9799, 0.0, 0.6349, 0.0, 0.6349, 0.0, 0.605, 0.0, 0.6051, 0.0, 0.6838, 0.0, 0.6838, 0.0, 0.6349, 0.0, 0.6349, 0.0, 0.02425, 0.0, 0.4477, 0.0, 0.4477, 0.0, 0.02425, 0.0, 1.0, 0.0, 0.9799, 0.0, 0.9799, 0.0, 1.0, 0.0, 0.02425, 0.0, 0.0, 0.0, 0.0, 0.0, 0.02425, 0.0])
me_plane_005.update()
me_plane_006 = bpy.data.meshes.new('Plane.006')
me_plane_006.from_pydata([(-0.48, -0.6, 0.0), (0.48, -0.6, 0.0), (-0.48, 0.6, 0.0), (0.48, 0.6, 0.0), (-0.48, -0.9881, -0.352), (0.48, -0.9881, -0.352), (-0.48, -1.462, -0.8092), (0.48, -1.462, -0.8092), (-0.48, -1.912, -0.9967), (0.48, -1.912, -0.9967), (-0.48, -2.81, -0.9901), (0.48, -2.81, -0.9901), (-0.48, 0.5837, 0.0), (0.48, 0.5837, 0.0), (0.48, -2.793, -0.9902), (-0.48, -2.793, -0.9902), (-0.4567, -0.6, 0.0), (-0.4567, 0.6, 0.0), (-0.4567, -0.9881, -0.352), (-0.4567, -1.462, -0.8092), (-0.4567, -1.912, -0.9967), (-0.4567, -2.81, -0.9901), (-0.4567, 0.5837, 0.0), (-0.4567, -2.793, -0.9902), (0.4607, -0.6, 0.0), (0.4607, -0.9881, -0.352), (0.4607, -1.462, -0.8092), (0.4607, -1.912, -0.9967), (0.4607, -2.81, -0.9901), (0.4607, -2.793, -0.9902), (0.4607, 0.6, 0.0), (0.4607, 0.5837, 0.0), (-0.1696, 0.516, 0.0), (0.1736, 0.516, 0.0), (-0.1509, 0.6, 0.0), (0.1549, 0.6, 0.0), (-0.48, -0.2054, 0.0), (0.1736, 0.2569, 0.0), (-0.4567, 0.1892, 0.0), (0.4607, -0.2054, 0.0), (-0.1509, -2.793, -0.9902), (0.48, -0.2054, 0.0), (0.48, 0.1892, 0.0), (0.4607, 0.1892, 0.0), (-0.4567, -0.2054, 0.0), (0.1736, -0.2214, 0.0), (-0.1696, -0.2214, 0.0), (-0.1696, 0.2569, 0.0), (0.1736, -0.4805, 0.0), (0.1549, -2.81, -0.9901), (0.1549, -1.462, -0.8092), (-0.1509, -1.912, -0.9967), (-0.1696, -0.4805, 0.0), (-0.1509, -0.9881, -0.352), (-0.1509, -1.462, -0.8092), (-0.48, 0.1892, 0.0), (-0.1509, -2.81, -0.9901), (0.1549, -2.793, -0.9902), (0.1549, -0.9881, -0.352), (0.1549, -1.912, -0.9967), (0.09499, -1.031, -0.3936), (-0.09101, -1.031, -0.3936), (-0.09101, -1.419, -0.7676), (0.09499, -1.419, -0.7676), (-0.09101, -1.217, -0.201), (0.09499, -1.217, -0.201), (0.09499, -1.605, -0.575), (-0.09101, -1.605, -0.575), (0.2414, 0.5837, 0.0), (-0.2374, 0.5837, 0.0), (-0.2018, -0.5482, 0.0), (0.2057, -0.5482, 0.0), (-0.2374, 0.1892, 0.0), (0.2414, 0.1892, 0.0), (0.2414, -0.1537, 0.0), (-0.2374, -0.1537, 0.0), (0.1736, 0.516, -0.1311), (-0.1696, 0.516, -0.1311), (-0.1696, -0.4805, -0.1311), (0.1736, -0.4805, -0.1311), (-0.1696, 0.2569, -0.1311), (0.1736, 0.2569, -0.1311), (0.1736, -0.2214, -0.1311), (-0.1696, -0.2214, -0.1311), (-0.2073, 0.5837, 0.0), (-0.1317, 0.6, 0.0), (-0.1442, -0.5482, 0.0), (-0.2073, 0.1892, 0.0), (-0.2073, -0.1537, 0.0), (-0.1317, -2.81, -0.9901), (-0.1317, -1.912, -0.9967), (-0.1317, -0.9881, -0.352), (-0.1317, -2.793, -0.9902), (-0.1317, -1.462, -0.8092), (-0.07933, -1.031, -0.3936), (-0.07933, -1.419, -0.7676), (-0.07933, -1.217, -0.201), (-0.07933, -1.605, -0.575), (-0.1481, 0.516, 0.0), (-0.1481, -0.4805, 0.0), (-0.1481, 0.2569, 0.0), (-0.1481, -0.2214, 0.0), (-0.1481, 0.516, -0.1311), (-0.1481, -0.4805, -0.1311), (-0.1481, 0.2569, -0.1311), (-0.1481, -0.2214, -0.1311), (0.1449, -0.5482, 0.0), (0.2081, 0.1892, 0.0), (0.2081, -0.1537, 0.0), (0.1336, -2.81, -0.9901), (0.1336, -1.912, -0.9967), (0.1336, -0.9881, -0.352), (0.1336, -2.793, -0.9902), (0.1336, -1.462, -0.8092), (0.08207, -1.031, -0.3936), (0.08207, -1.419, -0.7676), (0.08207, -1.217, -0.201), (0.08207, -1.605, -0.575), (0.1498, -0.4805, 0.0), (0.1498, 0.2569, 0.0), (0.1498, -0.2214, 0.0), (0.1498, -0.4805, -0.1311), (0.1498, 0.2569, -0.1311), (0.1498, -0.2214, -0.1311), (0.2081, 0.5837, 0.0), (0.1336, 0.6, 0.0), (0.1498, 0.516, 0.0), (0.1498, 0.516, -0.1311), (0.48, -0.7941, -0.1537), (-0.48, -0.7941, -0.1537), (-0.4567, -0.7941, -0.1537), (0.4607, -0.7941, -0.1537), (0.1981, -0.7941, -0.1537), (-0.1941, -0.7941, -0.1537), (-0.1695, -0.7941, -0.1537), (0.1709, -0.7941, -0.1537), (-0.48, -0.3867, 0.0), (0.2278, -0.3349, 0.0), (0.4607, -0.3867, 0.0), (-0.4567, -0.3867, 0.0), (-0.2238, -0.3349, 0.0), (0.48, -0.3867, 0.0), (0.1736, -0.3404, 0.0), (-0.1696, -0.3404, 0.0), (0.1736, -0.3404, -0.1311), (-0.1696, -0.3404, -0.1311), (-0.1481, -0.3404, -0.1311), (0.1498, -0.3404, -0.1311), (0.48, -0.6576, -0.0456), (-0.48, -0.6576, -0.0456), (-0.4567, -0.6576, -0.0456), (0.4607, -0.6576, -0.0456), (0.2035, -0.6576, -0.0456), (-0.1995, -0.6576, -0.0456), (-0.1517, -0.6576, -0.0456), (0.1526, -0.6576, -0.0456), (0.48, -1.01, -0.3729), (-0.48, -1.01, -0.3729), (-0.4567, -1.01, -0.3729), (0.4607, -1.01, -0.3729), (-0.1509, -1.01, -0.3729), (0.1549, -1.01, -0.3729), (0.09499, -1.049, -0.4107), (-0.09101, -1.049, -0.4107), (0.09499, -1.235, -0.2181), (-0.09101, -1.235, -0.2181), (-0.07933, -1.235, -0.2181), (0.08207, -1.235, -0.2181)], [], [(31, 13, 3, 30), (130, 129, 4, 18), (158, 157, 6, 19), (19, 6, 8, 20), (23, 15, 10, 21), (139, 16, 70, 140), (20, 8, 15, 23), (51, 20, 23, 40), (43, 42, 13, 31), (40, 23, 21, 56), (54, 19, 20, 51), (160, 158, 19, 54), (133, 130, 18, 53), (12, 22, 17, 2), (128, 131, 25, 5), (156, 159, 26, 7), (7, 26, 27, 9), (14, 29, 28, 11), (9, 27, 29, 14), (68, 31, 30, 35), (22, 69, 34, 17), (32, 47, 80, 77), (138, 141, 41, 39), (73, 74, 39, 43), (36, 44, 38, 55), (39, 41, 42, 43), (136, 139, 44, 36), (98, 32, 77, 102), (38, 44, 75, 72), (107, 108, 74, 73), (22, 38, 72, 69), (115, 63, 66, 117), (124, 68, 35, 125), (134, 133, 53, 91), (93, 54, 51, 90), (26, 50, 59, 27), (131, 132, 58, 25), (29, 57, 49, 28), (159, 161, 50, 26), (92, 40, 56, 89), (55, 38, 22, 12), (68, 73, 43, 31), (27, 59, 57, 29), (90, 51, 40, 92), (137, 71, 24, 138), (91, 53, 61, 94), (160, 54, 62, 163), (113, 50, 63, 115), (161, 58, 60, 162), (166, 165, 67, 97), (162, 60, 65, 164), (163, 62, 67, 165), (94, 61, 64, 96), (126, 33, 68, 124), (99, 52, 70, 86), (100, 47, 72, 87), (142, 48, 71, 137), (143, 46, 75, 140), (120, 45, 74, 108), (33, 37, 73, 68), (47, 32, 69, 72), (147, 121, 79, 144), (127, 122, 81, 76), (101, 46, 83, 105), (142, 45, 82, 144), (118, 48, 79, 121), (37, 33, 76, 81), (143, 52, 78, 145), (119, 37, 81, 122), (47, 100, 104, 80), (52, 99, 103, 78), (120, 101, 105, 123), (77, 80, 104, 102), (145, 78, 103, 146), (46, 101, 88, 75), (119, 100, 87, 107), (118, 99, 86, 106), (32, 98, 84, 69), (114, 94, 96, 116), (167, 166, 97, 117), (54, 93, 95, 62), (111, 91, 94, 114), (110, 90, 92, 112), (112, 92, 89, 109), (113, 93, 90, 110), (135, 134, 91, 111), (69, 84, 85, 34), (62, 95, 97, 67), (72, 75, 88, 87), (126, 98, 102, 127), (33, 126, 127, 76), (132, 135, 111, 58), (50, 113, 110, 59), (57, 112, 109, 49), (59, 110, 112, 57), (58, 111, 114, 60), (164, 167, 117, 66), (60, 114, 116, 65), (48, 118, 106, 71), (37, 119, 107, 73), (45, 120, 123, 82), (100, 119, 122, 104), (99, 118, 121, 103), (102, 104, 122, 127), (146, 103, 121, 147), (101, 120, 108, 88), (98, 126, 124, 84), (93, 113, 115, 95), (84, 124, 125, 85), (95, 115, 117, 97), (87, 88, 108, 107), (152, 155, 135, 132), (155, 154, 134, 135), (151, 152, 132, 131), (154, 153, 133, 134), (148, 151, 131, 128), (153, 150, 130, 133), (150, 149, 129, 130), (105, 146, 147, 123), (83, 145, 146, 105), (46, 143, 145, 83), (48, 142, 144, 79), (123, 147, 144, 82), (52, 143, 140, 70), (45, 142, 137, 74), (74, 137, 138, 39), (0, 16, 139, 136), (24, 1, 141, 138), (44, 139, 140, 75), (16, 0, 149, 150), (70, 16, 150, 153), (1, 24, 151, 148), (86, 70, 153, 154), (24, 71, 152, 151), (106, 86, 154, 155), (71, 106, 155, 152), (65, 116, 167, 164), (116, 96, 166, 167), (61, 163, 165, 64), (63, 162, 164, 66), (96, 64, 165, 166), (50, 161, 162, 63), (53, 160, 163, 61), (25, 58, 161, 159), (5, 25, 159, 156), (53, 18, 158, 160), (18, 4, 157, 158)])
me_plane_006.polygons.foreach_set('use_smooth', [True] * 147)
_uv = me_plane_006.uv_layers.new(name='UVMap')
_uv.uv.foreach_set('vector', [0.9799, 0.9865, 1.0, 0.9865, 1.0, 1.0, 0.9799, 1.0, 0.02425, 0.0, 0.0, 0.0, 0.0, 0.0, 0.02425, 0.0, 0.02425, 0.0, 0.0, 0.0, 0.0, 0.0, 0.02425, 0.0, 0.02425, 0.0, 0.0, 0.0, 0.0, 0.0, 0.02425, 0.0, 0.02425, 0.0, 0.0, 0.0, 0.0, 0.0, 0.02425, 0.0, 0.02425, 0.1778, 0.02425, 0.0, 0.3428, 0.0, 0.3428, 0.1778, 0.02425, 0.0, 0.0, 0.0, 0.0, 0.0, 0.02425, 0.0, 0.3428, 0.0, 0.02425, 0.0, 0.02425, 0.0, 0.3428, 0.0, 0.9799, 0.6576, 1.0, 0.6576, 1.0, 0.9865, 0.9799, 0.9865, 0.3428, 0.0, 0.02425, 0.0, 0.02425, 0.0, 0.3428, 0.0, 0.3428, 0.0, 0.02425, 0.0, 0.02425, 0.0, 0.3428, 0.0, 0.3428, 0.0, 0.02425, 0.0, 0.02425, 0.0, 0.3428, 0.0, 0.3428, 0.0, 0.02425, 0.0, 0.02425, 0.0, 0.3428, 0.0, 0.0, 0.9865, 0.02425, 0.9865, 0.02425, 1.0, 0.0, 1.0, 1.0, 0.0, 0.9799, 0.0, 0.9799, 0.0, 1.0, 0.0, 1.0, 0.0, 0.9799, 0.0, 0.9799, 0.0, 1.0, 0.0, 1.0, 0.0, 0.9799, 0.0, 0.9799, 0.0, 1.0, 0.0, 1.0, 0.0, 0.9799, 0.0, 0.9799, 0.0, 1.0, 0.0, 1.0, 0.0, 0.9799, 0.0, 0.9799, 0.0, 1.0, 0.0, 0.6613, 0.9865, 0.9799, 0.9865, 0.9799, 1.0, 0.6613, 1.0, 0.02425, 0.9865, 0.3428, 0.9865, 0.3428, 1.0, 0.02425, 1.0, 0.3879, 0.93, 0.3879, 0.7141, 0.3879, 0.7141, 0.3879, 0.93, 0.9799, 0.1778, 1.0, 0.1778, 1.0, 0.3288, 0.9799, 0.3288, 0.6613, 0.6576, 0.6613, 0.3288, 0.9799, 0.3288, 0.9799, 0.6576, 0.0, 0.3288, 0.02425, 0.3288, 0.02425, 0.6576, 0.0, 0.6576, 0.9799, 0.3288, 1.0, 0.3288, 1.0, 0.6576, 0.9799, 0.6576, 0.0, 0.1778, 0.02425, 0.1778, 0.02425, 0.3288, 0.0, 0.3288, 0.4022, 0.93, 0.3879, 0.93, 0.3879, 0.93, 0.4022, 0.93, 0.02425, 0.6576, 0.02425, 0.3288, 0.3428, 0.3288, 0.3428, 0.6576, 0.6392, 0.6576, 0.6392, 0.3288, 0.6613, 0.3288, 0.6613, 0.6576, 0.02425, 0.9865, 0.02425, 0.6576, 0.3428, 0.6576, 0.3428, 0.9865, 0.5855, 0.0, 0.5989, 0.0, 0.5989, 0.0, 0.5855, 0.0, 0.6392, 0.9865, 0.6613, 0.9865, 0.6613, 1.0, 0.6392, 1.0, 0.3628, 0.0, 0.3428, 0.0, 0.3428, 0.0, 0.3628, 0.0, 0.3628, 0.0, 0.3428, 0.0, 0.3428, 0.0, 0.3628, 0.0, 0.9799, 0.0, 0.6613, 0.0, 0.6613, 0.0, 0.9799, 0.0, 0.9799, 0.0, 0.6613, 0.0, 0.6613, 0.0, 0.9799, 0.0, 0.9799, 0.0, 0.6613, 0.0, 0.6613, 0.0, 0.9799, 0.0, 0.9799, 0.0, 0.6613, 0.0, 0.6613, 0.0, 0.9799, 0.0, 0.3628, 0.0, 0.3428, 0.0, 0.3428, 0.0, 0.3628, 0.0, 0.0, 0.6576, 0.02425, 0.6576, 0.02425, 0.9865, 0.0, 0.9865, 0.6613, 0.9865, 0.6613, 0.6576, 0.9799, 0.6576, 0.9799, 0.9865, 0.9799, 0.0, 0.6613, 0.0, 0.6613, 0.0, 0.9799, 0.0, 0.3628, 0.0, 0.3428, 0.0, 0.3428, 0.0, 0.3628, 0.0, 0.6613, 0.1778, 0.6613, 0.0, 0.9799, 0.0, 0.9799, 0.1778, 0.3628, 0.0, 0.3428, 0.0, 0.4052, 0.0, 0.4174, 0.0, 0.3428, 0.0, 0.3428, 0.0, 0.4052, 0.0, 0.4052, 0.0, 0.6392, 0.0, 0.6613, 0.0, 0.5989, 0.0, 0.5855, 0.0, 0.6613, 0.0, 0.6613, 0.0, 0.5989, 0.0, 0.5989, 0.0, 0.4174, 0.0, 0.4052, 0.0, 0.4052, 0.0, 0.4174, 0.0, 0.5989, 0.0, 0.5989, 0.0, 0.5989, 0.0, 0.5989, 0.0, 0.4052, 0.0, 0.4052, 0.0, 0.4052, 0.0, 0.4052, 0.0, 0.4174, 0.0, 0.4052, 0.0, 0.4052, 0.0, 0.4174, 0.0, 0.6004, 0.93, 0.6163, 0.93, 0.6613, 0.9865, 0.6392, 0.9865, 0.4022, 0.05646, 0.3879, 0.05646, 0.3428, 0.0, 0.3628, 0.0, 0.4022, 0.7141, 0.3879, 0.7141, 0.3428, 0.6576, 0.3628, 0.6576, 0.6163, 0.1732, 0.6163, 0.05646, 0.6613, 0.0, 0.6613, 0.1778, 0.3879, 0.1732, 0.3879, 0.2724, 0.3428, 0.3288, 0.3428, 0.1778, 0.6004, 0.2724, 0.6163, 0.2724, 0.6613, 0.3288, 0.6392, 0.3288, 0.6163, 0.93, 0.6163, 0.7141, 0.6613, 0.6576, 0.6613, 0.9865, 0.3879, 0.7141, 0.3879, 0.93, 0.3428, 0.9865, 0.3428, 0.6576, 0.6004, 0.1732, 0.6004, 0.05646, 0.6163, 0.05646, 0.6163, 0.1732, 0.6004, 0.93, 0.6004, 0.7141, 0.6163, 0.7141, 0.6163, 0.93, 0.4022, 0.2724, 0.3879, 0.2724, 0.3879, 0.2724, 0.4022, 0.2724, 0.6163, 0.1732, 0.6163, 0.2724, 0.6163, 0.2724, 0.6163, 0.1732, 0.6004, 0.05646, 0.6163, 0.05646, 0.6163, 0.05646, 0.6004, 0.05646, 0.6163, 0.7141, 0.6163, 0.93, 0.6163, 0.93, 0.6163, 0.7141, 0.3879, 0.1732, 0.3879, 0.05646, 0.3879, 0.05646, 0.3879, 0.1732, 0.6004, 0.7141, 0.6163, 0.7141, 0.6163, 0.7141, 0.6004, 0.7141, 0.3879, 0.7141, 0.4022, 0.7141, 0.4022, 0.7141, 0.3879, 0.7141, 0.3879, 0.05646, 0.4022, 0.05646, 0.4022, 0.05646, 0.3879, 0.05646, 0.6004, 0.2724, 0.4022, 0.2724, 0.4022, 0.2724, 0.6004, 0.2724, 0.3879, 0.93, 0.3879, 0.7141, 0.4022, 0.7141, 0.4022, 0.93, 0.3879, 0.1732, 0.3879, 0.05646, 0.4022, 0.05646, 0.4022, 0.1732, 0.3879, 0.2724, 0.4022, 0.2724, 0.3628, 0.3288, 0.3428, 0.3288, 0.6004, 0.7141, 0.4022, 0.7141, 0.3628, 0.6576, 0.6392, 0.6576, 0.6004, 0.05646, 0.4022, 0.05646, 0.3628, 0.0, 0.6392, 0.0, 0.3879, 0.93, 0.4022, 0.93, 0.3628, 0.9865, 0.3428, 0.9865, 0.5855, 0.0, 0.4174, 0.0, 0.4174, 0.0, 0.5855, 0.0, 0.5855, 0.0, 0.4174, 0.0, 0.4174, 0.0, 0.5855, 0.0, 0.3428, 0.0, 0.3628, 0.0, 0.4174, 0.0, 0.4052, 0.0, 0.6392, 0.0, 0.3628, 0.0, 0.4174, 0.0, 0.5855, 0.0, 0.6392, 0.0, 0.3628, 0.0, 0.3628, 0.0, 0.6392, 0.0, 0.6392, 0.0, 0.3628, 0.0, 0.3628, 0.0, 0.6392, 0.0, 0.6392, 0.0, 0.3628, 0.0, 0.3628, 0.0, 0.6392, 0.0, 0.6392, 0.0, 0.3628, 0.0, 0.3628, 0.0, 0.6392, 0.0, 0.3428, 0.9865, 0.3628, 0.9865, 0.3628, 1.0, 0.3428, 1.0, 0.4052, 0.0, 0.4174, 0.0, 0.4174, 0.0, 0.4052, 0.0, 0.3428, 0.6576, 0.3428, 0.3288, 0.3628, 0.3288, 0.3628, 0.6576, 0.6004, 0.93, 0.4022, 0.93, 0.4022, 0.93, 0.6004, 0.93, 0.6163, 0.93, 0.6004, 0.93, 0.6004, 0.93, 0.6163, 0.93, 0.6613, 0.0, 0.6392, 0.0, 0.6392, 0.0, 0.6613, 0.0, 0.6613, 0.0, 0.6392, 0.0, 0.6392, 0.0, 0.6613, 0.0, 0.6613, 0.0, 0.6392, 0.0, 0.6392, 0.0, 0.6613, 0.0, 0.6613, 0.0, 0.6392, 0.0, 0.6392, 0.0, 0.6613, 0.0, 0.6613, 0.0, 0.6392, 0.0, 0.5855, 0.0, 0.5989, 0.0, 0.5989, 0.0, 0.5855, 0.0, 0.5855, 0.0, 0.5989, 0.0, 0.5989, 0.0, 0.5855, 0.0, 0.5855, 0.0, 0.5989, 0.0, 0.6163, 0.05646, 0.6004, 0.05646, 0.6392, 0.0, 0.6613, 0.0, 0.6163, 0.7141, 0.6004, 0.7141, 0.6392, 0.6576, 0.6613, 0.6576, 0.6163, 0.2724, 0.6004, 0.2724, 0.6004, 0.2724, 0.6163, 0.2724, 0.4022, 0.7141, 0.6004, 0.7141, 0.6004, 0.7141, 0.4022, 0.7141, 0.4022, 0.05646, 0.6004, 0.05646, 0.6004, 0.05646, 0.4022, 0.05646, 0.4022, 0.93, 0.4022, 0.7141, 0.6004, 0.7141, 0.6004, 0.93, 0.4022, 0.1732, 0.4022, 0.05646, 0.6004, 0.05646, 0.6004, 0.1732, 0.4022, 0.2724, 0.6004, 0.2724, 0.6392, 0.3288, 0.3628, 0.3288, 0.4022, 0.93, 0.6004, 0.93, 0.6392, 0.9865, 0.3628, 0.9865, 0.3628, 0.0, 0.6392, 0.0, 0.5855, 0.0, 0.4174, 0.0, 0.3628, 0.9865, 0.6392, 0.9865, 0.6392, 1.0, 0.3628, 1.0, 0.4174, 0.0, 0.5855, 0.0, 0.5855, 0.0, 0.4174, 0.0, 0.3628, 0.6576, 0.3628, 0.3288, 0.6392, 0.3288, 0.6392, 0.6576, 0.6613, 0.0, 0.6392, 0.0, 0.6392, 0.0, 0.6613, 0.0, 0.6392, 0.0, 0.3628, 0.0, 0.3628, 0.0, 0.6392, 0.0, 0.9799, 0.0, 0.6613, 0.0, 0.6613, 0.0, 0.9799, 0.0, 0.3628, 0.0, 0.3428, 0.0, 0.3428, 0.0, 0.3628, 0.0, 1.0, 0.0, 0.9799, 0.0, 0.9799, 0.0, 1.0, 0.0, 0.3428, 0.0, 0.02425, 0.0, 0.02425, 0.0, 0.3428, 0.0, 0.02425, 0.0, 0.0, 0.0, 0.0, 0.0, 0.02425, 0.0, 0.4022, 0.2724, 0.4022, 0.1732, 0.6004, 0.1732, 0.6004, 0.2724, 0.3879, 0.2724, 0.3879, 0.1732, 0.4022, 0.1732, 0.4022, 0.2724, 0.3879, 0.2724, 0.3879, 0.1732, 0.3879, 0.1732, 0.3879, 0.2724, 0.6163, 0.05646, 0.6163, 0.1732, 0.6163, 0.1732, 0.6163, 0.05646, 0.6004, 0.2724, 0.6004, 0.1732, 0.6163, 0.1732, 0.6163, 0.2724, 0.3879, 0.05646, 0.3879, 0.1732, 0.3428, 0.1778, 0.3428, 0.0, 0.6163, 0.2724, 0.6163, 0.1732, 0.6613, 0.1778, 0.6613, 0.3288, 0.6613, 0.3288, 0.6613, 0.1778, 0.9799, 0.1778, 0.9799, 0.3288, 0.0, 0.0, 0.02425, 0.0, 0.02425, 0.1778, 0.0, 0.1778, 0.9799, 0.0, 1.0, 0.0, 1.0, 0.1778, 0.9799, 0.1778, 0.02425, 0.3288, 0.02425, 0.1778, 0.3428, 0.1778, 0.3428, 0.3288, 0.02425, 0.0, 0.0, 0.0, 0.0, 0.0, 0.02425, 0.0, 0.3428, 0.0, 0.02425, 0.0, 0.02425, 0.0, 0.3428, 0.0, 1.0, 0.0, 0.9799, 0.0, 0.9799, 0.0, 1.0, 0.0, 0.3628, 0.0, 0.3428, 0.0, 0.3428, 0.0, 0.3628, 0.0, 0.9799, 0.0, 0.6613, 0.0, 0.6613, 0.0, 0.9799, 0.0, 0.6392, 0.0, 0.3628, 0.0, 0.3628, 0.0, 0.6392, 0.0, 0.6613, 0.0, 0.6392, 0.0, 0.6392, 0.0, 0.6613, 0.0, 0.5989, 0.0, 0.5855, 0.0, 0.5855, 0.0, 0.5989, 0.0, 0.5855, 0.0, 0.4174, 0.0, 0.4174, 0.0, 0.5855, 0.0, 0.4052, 0.0, 0.4052, 0.0, 0.4052, 0.0, 0.4052, 0.0, 0.5989, 0.0, 0.5989, 0.0, 0.5989, 0.0, 0.5989, 0.0, 0.4174, 0.0, 0.4052, 0.0, 0.4052, 0.0, 0.4174, 0.0, 0.6613, 0.0, 0.6613, 0.0, 0.5989, 0.0, 0.5989, 0.0, 0.3428, 0.0, 0.3428, 0.0, 0.4052, 0.0, 0.4052, 0.0, 0.9799, 0.0, 0.6613, 0.0, 0.6613, 0.0, 0.9799, 0.0, 1.0, 0.0, 0.9799, 0.0, 0.9799, 0.0, 1.0, 0.0, 0.3428, 0.0, 0.02425, 0.0, 0.02425, 0.0, 0.3428, 0.0, 0.02425, 0.0, 0.0, 0.0, 0.0, 0.0, 0.02425, 0.0])
me_plane_006.update()

# ---- objects
ob_light = bpy.data.objects.new('Light', light_light)
ob_camera = bpy.data.objects.new('Camera', cam_camera)
ob_bad_high_poly = bpy.data.objects.new('bad_high_poly', me_plane)
ob_good_low_poly = bpy.data.objects.new('good_low_poly', me_plane_001)
ob_support_edges = bpy.data.objects.new('support_edges', me_plane_002)
ob_support_edges_001 = bpy.data.objects.new('support_edges.001', me_plane_004)
ob_support_edges_002 = bpy.data.objects.new('support_edges.002', me_plane_005)
ob_support_edges_003 = bpy.data.objects.new('support_edges.003', me_plane_006)

# ---- transforms, parenting, visibility, modifiers, constraints
ob_light.location = (4.076, 1.005, 5.904)
ob_light.rotation_euler = (0.6503, 0.05522, 1.866)
ob_light.lock_rotations_4d = False
ob_light.empty_display_type = 'ARROWS'
ob_light.color = (0.0, 0.0, 0.0, 0.0)
ob_light.lineart.crease_threshold = 0.0
ob_camera.location = (7.359, -6.926, 4.958)
ob_camera.rotation_euler = (1.109, 0.0, 0.8149)
ob_camera.lock_rotations_4d = False
ob_camera.empty_display_type = 'ARROWS'
ob_camera.color = (0.0, 0.0, 0.0, 0.0)
ob_camera.display_type = 'WIRE'
ob_camera.lineart.crease_threshold = 0.0
ob_bad_high_poly.location = (2.0, 4.0, 0.0)
ob_bad_high_poly.scale = (0.585, 1.987, 1.0)
_m = ob_bad_high_poly.modifiers.new('Subdivision', 'SUBSURF')
_m.levels = 4
ob_good_low_poly.location = (-0.5, 5.464, 1.0)
_m = ob_good_low_poly.modifiers.new('Subdivision', 'SUBSURF')
_m.levels = 2
ob_support_edges.location = (4.332, 0.0, 1.061)
_m = ob_support_edges.modifiers.new('Subdivision', 'SUBSURF')
_m.levels = 2
ob_support_edges_001.location = (2.45, 0.0, 1.061)
_m = ob_support_edges_001.modifiers.new('Subdivision', 'SUBSURF')
_m.levels = 2
ob_support_edges_002.location = (6.417, 0.0, 1.061)
_m = ob_support_edges_002.modifiers.new('Subdivision', 'SUBSURF')
_m.levels = 2
ob_support_edges_003.location = (0.08377, 0.0, 1.061)
_m = ob_support_edges_003.modifiers.new('Subdivision', 'SUBSURF')
_m.levels = 2

# ---- collection membership
col_collection.objects.link(ob_light)
col_collection.objects.link(ob_camera)
col_collection.objects.link(ob_bad_high_poly)
col_collection.objects.link(ob_good_low_poly)
col_collection.objects.link(ob_support_edges)
col_collection.objects.link(ob_support_edges_001)
col_collection.objects.link(ob_support_edges_002)
col_collection.objects.link(ob_support_edges_003)

# ---- scene / render settings (as saved in the file)
scene.camera = ob_camera
scene.frame_start = 1; scene.frame_end = 250; scene.frame_set(1)
scene.render.engine = 'BLENDER_EEVEE_NEXT'
scene.render.bake_bias = 0.0
scene.render.bake_samples = 0
scene.cycles.sampling_pattern = 'TABULATED_SOBOL'
scene.eevee.use_volume_custom_range = False
bpy.context.view_layer.update()
